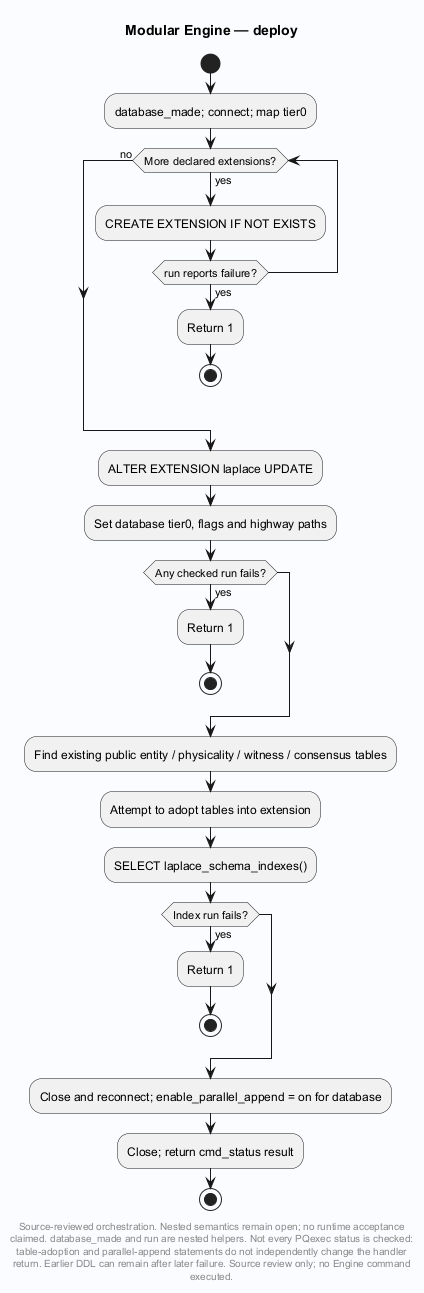

The diagram above was rendered by PlantUML. Its source (embedded in the PNG):
@startuml
' Evidence: Laplace-Engine/src/deploy.c SHA256 20bf1358963aa85db31ca32fcf81f9cfb64aa537c5bbef16542ceb278f261fe9
skinparam backgroundColor #FAFCFF
skinparam shadowing false
skinparam defaultFontName SansSerif
title Modular Engine — deploy
start

:database_made; connect; map tier0;
while (More declared extensions?) is (yes)
 :CREATE EXTENSION IF NOT EXISTS;
 if (run reports failure?) then (yes)
  :Return 1;
  stop
 endif
endwhile (no)
:ALTER EXTENSION laplace UPDATE;
:Set database tier0, flags and highway paths;
if (Any checked run fails?) then (yes)
 :Return 1;
 stop
endif
:Find existing public entity / physicality / witness / consensus tables;
:Attempt to adopt tables into extension;
:SELECT laplace_schema_indexes();
if (Index run fails?) then (yes)
 :Return 1;
 stop
endif
:Close and reconnect; enable_parallel_append = on for database;
:Close; return cmd_status result;
stop
footer
Source-reviewed orchestration. Nested semantics remain open; no runtime acceptance
claimed. database_made and run are nested helpers. Not every PQexec status is checked:
table-adoption and parallel-append statements do not independently change the handler
return. Earlier DDL can remain after later failure. Source review only; no Engine command
executed.
end footer

@enduml